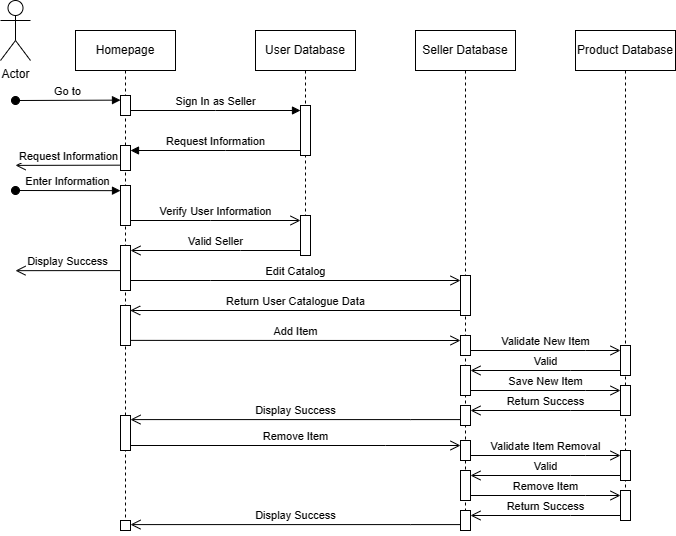

The diagram above was exported from draw.io. Its source (the exported page's mxGraphModel, read from the mxfile embedded in the PNG):
<mxGraphModel dx="1686" dy="543" grid="1" gridSize="10" guides="1" tooltips="1" connect="1" arrows="1" fold="1" page="1" pageScale="1" pageWidth="850" pageHeight="1100" math="0" shadow="0">
  <root>
    <mxCell id="0" />
    <mxCell id="1" parent="0" />
    <mxCell id="aM9ryv3xv72pqoxQDRHE-1" value="Homepage" style="shape=umlLifeline;perimeter=lifelinePerimeter;whiteSpace=wrap;html=1;container=0;dropTarget=0;collapsible=0;recursiveResize=0;outlineConnect=0;portConstraint=eastwest;newEdgeStyle={&quot;edgeStyle&quot;:&quot;elbowEdgeStyle&quot;,&quot;elbow&quot;:&quot;vertical&quot;,&quot;curved&quot;:0,&quot;rounded&quot;:0};" parent="1" vertex="1">
      <mxGeometry x="40" y="40" width="100" height="500" as="geometry" />
    </mxCell>
    <mxCell id="aM9ryv3xv72pqoxQDRHE-2" value="" style="html=1;points=[];perimeter=orthogonalPerimeter;outlineConnect=0;targetShapes=umlLifeline;portConstraint=eastwest;newEdgeStyle={&quot;edgeStyle&quot;:&quot;elbowEdgeStyle&quot;,&quot;elbow&quot;:&quot;vertical&quot;,&quot;curved&quot;:0,&quot;rounded&quot;:0};" parent="aM9ryv3xv72pqoxQDRHE-1" vertex="1">
      <mxGeometry x="45" y="65" width="10" height="20" as="geometry" />
    </mxCell>
    <mxCell id="aM9ryv3xv72pqoxQDRHE-3" value="Go to" style="html=1;verticalAlign=bottom;startArrow=oval;endArrow=block;startSize=8;edgeStyle=elbowEdgeStyle;elbow=vertical;curved=0;rounded=0;" parent="aM9ryv3xv72pqoxQDRHE-1" target="aM9ryv3xv72pqoxQDRHE-2" edge="1">
      <mxGeometry relative="1" as="geometry">
        <mxPoint x="-60" y="70" as="sourcePoint" />
      </mxGeometry>
    </mxCell>
    <mxCell id="ym0_qMM8YbXxwoI6HPPg-12" value="" style="html=1;points=[];perimeter=orthogonalPerimeter;outlineConnect=0;targetShapes=umlLifeline;portConstraint=eastwest;newEdgeStyle={&quot;edgeStyle&quot;:&quot;elbowEdgeStyle&quot;,&quot;elbow&quot;:&quot;vertical&quot;,&quot;curved&quot;:0,&quot;rounded&quot;:0};" parent="aM9ryv3xv72pqoxQDRHE-1" vertex="1">
      <mxGeometry x="45" y="385" width="10" height="35" as="geometry" />
    </mxCell>
    <mxCell id="aM9ryv3xv72pqoxQDRHE-5" value="User Database" style="shape=umlLifeline;perimeter=lifelinePerimeter;whiteSpace=wrap;html=1;container=0;dropTarget=0;collapsible=0;recursiveResize=0;outlineConnect=0;portConstraint=eastwest;newEdgeStyle={&quot;edgeStyle&quot;:&quot;elbowEdgeStyle&quot;,&quot;elbow&quot;:&quot;vertical&quot;,&quot;curved&quot;:0,&quot;rounded&quot;:0};" parent="1" vertex="1">
      <mxGeometry x="220" y="40" width="100" height="210" as="geometry" />
    </mxCell>
    <mxCell id="aM9ryv3xv72pqoxQDRHE-6" value="" style="html=1;points=[];perimeter=orthogonalPerimeter;outlineConnect=0;targetShapes=umlLifeline;portConstraint=eastwest;newEdgeStyle={&quot;edgeStyle&quot;:&quot;elbowEdgeStyle&quot;,&quot;elbow&quot;:&quot;vertical&quot;,&quot;curved&quot;:0,&quot;rounded&quot;:0};" parent="aM9ryv3xv72pqoxQDRHE-5" vertex="1">
      <mxGeometry x="45" y="75" width="10" height="50" as="geometry" />
    </mxCell>
    <mxCell id="aM9ryv3xv72pqoxQDRHE-7" value="Sign In as Seller" style="html=1;verticalAlign=bottom;endArrow=block;edgeStyle=elbowEdgeStyle;elbow=vertical;curved=0;rounded=0;" parent="1" source="aM9ryv3xv72pqoxQDRHE-2" target="aM9ryv3xv72pqoxQDRHE-6" edge="1">
      <mxGeometry relative="1" as="geometry">
        <mxPoint x="195" y="130" as="sourcePoint" />
        <Array as="points">
          <mxPoint x="180" y="120" />
        </Array>
      </mxGeometry>
    </mxCell>
    <mxCell id="aM9ryv3xv72pqoxQDRHE-8" value="Valid Seller" style="html=1;verticalAlign=bottom;endArrow=open;endSize=8;edgeStyle=elbowEdgeStyle;elbow=vertical;curved=0;rounded=0;" parent="1" edge="1">
      <mxGeometry relative="1" as="geometry">
        <mxPoint x="95" y="260" as="targetPoint" />
        <Array as="points">
          <mxPoint x="205" y="260" />
        </Array>
        <mxPoint x="265" y="260" as="sourcePoint" />
      </mxGeometry>
    </mxCell>
    <mxCell id="aM9ryv3xv72pqoxQDRHE-9" value="Request Information" style="html=1;verticalAlign=bottom;endArrow=block;edgeStyle=elbowEdgeStyle;elbow=vertical;curved=0;rounded=0;" parent="1" source="aM9ryv3xv72pqoxQDRHE-6" edge="1">
      <mxGeometry relative="1" as="geometry">
        <mxPoint x="175" y="160" as="sourcePoint" />
        <Array as="points">
          <mxPoint x="190" y="160" />
        </Array>
        <mxPoint x="95" y="160" as="targetPoint" />
      </mxGeometry>
    </mxCell>
    <mxCell id="aM9ryv3xv72pqoxQDRHE-10" value="Verify User Information" style="html=1;verticalAlign=bottom;endArrow=open;endSize=8;edgeStyle=elbowEdgeStyle;elbow=vertical;curved=0;rounded=0;" parent="1" edge="1">
      <mxGeometry relative="1" as="geometry">
        <mxPoint x="265" y="230" as="targetPoint" />
        <Array as="points">
          <mxPoint x="175" y="230" />
        </Array>
        <mxPoint x="95" y="230" as="sourcePoint" />
      </mxGeometry>
    </mxCell>
    <mxCell id="X8iULE5a3sja9Byya2p7-5" value="Enter Information" style="html=1;verticalAlign=bottom;startArrow=oval;endArrow=block;startSize=8;edgeStyle=elbowEdgeStyle;elbow=vertical;curved=0;rounded=0;" parent="1" edge="1">
      <mxGeometry relative="1" as="geometry">
        <mxPoint x="-20" y="200" as="sourcePoint" />
        <mxPoint x="85" y="200" as="targetPoint" />
      </mxGeometry>
    </mxCell>
    <mxCell id="X8iULE5a3sja9Byya2p7-9" value="" style="rounded=0;whiteSpace=wrap;html=1;direction=south;" parent="1" vertex="1">
      <mxGeometry x="85" y="255" width="10" height="45" as="geometry" />
    </mxCell>
    <mxCell id="X8iULE5a3sja9Byya2p7-10" value="Display Success" style="html=1;verticalAlign=bottom;endArrow=open;endSize=8;edgeStyle=elbowEdgeStyle;elbow=vertical;curved=0;rounded=0;" parent="1" edge="1">
      <mxGeometry relative="1" as="geometry">
        <mxPoint x="-20" y="280.08" as="targetPoint" />
        <Array as="points" />
        <mxPoint x="85" y="280.08" as="sourcePoint" />
      </mxGeometry>
    </mxCell>
    <mxCell id="X8iULE5a3sja9Byya2p7-12" value="Actor" style="shape=umlActor;verticalLabelPosition=bottom;verticalAlign=top;html=1;outlineConnect=0;" parent="1" vertex="1">
      <mxGeometry x="-35" y="10" width="30" height="60" as="geometry" />
    </mxCell>
    <mxCell id="X8iULE5a3sja9Byya2p7-13" value="" style="rounded=0;whiteSpace=wrap;html=1;" parent="1" vertex="1">
      <mxGeometry x="85" y="155" width="10" height="25" as="geometry" />
    </mxCell>
    <mxCell id="X8iULE5a3sja9Byya2p7-15" value="Request Information" style="html=1;verticalAlign=bottom;endArrow=open;endSize=8;edgeStyle=elbowEdgeStyle;elbow=vertical;curved=0;rounded=0;" parent="1" edge="1">
      <mxGeometry relative="1" as="geometry">
        <mxPoint x="-20" y="174.67" as="targetPoint" />
        <Array as="points" />
        <mxPoint x="85" y="174.67" as="sourcePoint" />
      </mxGeometry>
    </mxCell>
    <mxCell id="X8iULE5a3sja9Byya2p7-16" value="" style="rounded=0;whiteSpace=wrap;html=1;" parent="1" vertex="1">
      <mxGeometry x="85" y="195" width="10" height="40" as="geometry" />
    </mxCell>
    <mxCell id="X8iULE5a3sja9Byya2p7-17" value="" style="rounded=0;whiteSpace=wrap;html=1;" parent="1" vertex="1">
      <mxGeometry x="265" y="225" width="10" height="40" as="geometry" />
    </mxCell>
    <mxCell id="fbU19OGlruUZWiN_TWno-2" value="Edit Catalog" style="html=1;verticalAlign=bottom;endArrow=open;endSize=8;edgeStyle=elbowEdgeStyle;elbow=vertical;curved=0;rounded=0;" parent="1" target="2XoAR1eX2PVJYqZHzvsp-6" edge="1">
      <mxGeometry relative="1" as="geometry">
        <mxPoint x="320" y="290" as="targetPoint" />
        <Array as="points">
          <mxPoint x="175" y="290" />
        </Array>
        <mxPoint x="95" y="290" as="sourcePoint" />
      </mxGeometry>
    </mxCell>
    <mxCell id="ym0_qMM8YbXxwoI6HPPg-3" value="Product Database" style="shape=umlLifeline;perimeter=lifelinePerimeter;whiteSpace=wrap;html=1;container=0;dropTarget=0;collapsible=0;recursiveResize=0;outlineConnect=0;portConstraint=eastwest;newEdgeStyle={&quot;edgeStyle&quot;:&quot;elbowEdgeStyle&quot;,&quot;elbow&quot;:&quot;vertical&quot;,&quot;curved&quot;:0,&quot;rounded&quot;:0};" parent="1" vertex="1">
      <mxGeometry x="540" y="40" width="100" height="480" as="geometry" />
    </mxCell>
    <mxCell id="VuyM-s8XhPmoBqqqZNRd-4" value="" style="html=1;points=[];perimeter=orthogonalPerimeter;outlineConnect=0;targetShapes=umlLifeline;portConstraint=eastwest;newEdgeStyle={&quot;edgeStyle&quot;:&quot;elbowEdgeStyle&quot;,&quot;elbow&quot;:&quot;vertical&quot;,&quot;curved&quot;:0,&quot;rounded&quot;:0};" parent="ym0_qMM8YbXxwoI6HPPg-3" vertex="1">
      <mxGeometry x="45" y="315" width="10" height="30" as="geometry" />
    </mxCell>
    <mxCell id="ym0_qMM8YbXxwoI6HPPg-9" value="" style="html=1;points=[];perimeter=orthogonalPerimeter;outlineConnect=0;targetShapes=umlLifeline;portConstraint=eastwest;newEdgeStyle={&quot;edgeStyle&quot;:&quot;elbowEdgeStyle&quot;,&quot;elbow&quot;:&quot;vertical&quot;,&quot;curved&quot;:0,&quot;rounded&quot;:0};" parent="ym0_qMM8YbXxwoI6HPPg-3" vertex="1">
      <mxGeometry x="45" y="355" width="10" height="30" as="geometry" />
    </mxCell>
    <mxCell id="VuyM-s8XhPmoBqqqZNRd-2" value="Return User Catalogue Data" style="html=1;verticalAlign=bottom;endArrow=open;endSize=8;edgeStyle=elbowEdgeStyle;elbow=vertical;curved=0;rounded=0;entryX=0.113;entryY=0.034;entryDx=0;entryDy=0;entryPerimeter=0;" parent="1" source="2XoAR1eX2PVJYqZHzvsp-6" target="VuyM-s8XhPmoBqqqZNRd-3" edge="1">
      <mxGeometry relative="1" as="geometry">
        <mxPoint x="110" y="320" as="targetPoint" />
        <Array as="points">
          <mxPoint x="375" y="320" />
        </Array>
        <mxPoint x="435" y="320" as="sourcePoint" />
      </mxGeometry>
    </mxCell>
    <mxCell id="VuyM-s8XhPmoBqqqZNRd-3" value="" style="rounded=0;whiteSpace=wrap;html=1;direction=south;" parent="1" vertex="1">
      <mxGeometry x="85" y="315" width="10" height="40" as="geometry" />
    </mxCell>
    <mxCell id="ym0_qMM8YbXxwoI6HPPg-5" value="Add Item" style="html=1;verticalAlign=bottom;endArrow=open;endSize=8;edgeStyle=elbowEdgeStyle;elbow=vertical;curved=0;rounded=0;exitX=0.872;exitY=-0.002;exitDx=0;exitDy=0;exitPerimeter=0;" parent="1" source="VuyM-s8XhPmoBqqqZNRd-3" edge="1" target="2XoAR1eX2PVJYqZHzvsp-8">
      <mxGeometry relative="1" as="geometry">
        <mxPoint x="440" y="350" as="targetPoint" />
        <Array as="points">
          <mxPoint x="350" y="350" />
        </Array>
        <mxPoint x="275" y="350" as="sourcePoint" />
      </mxGeometry>
    </mxCell>
    <mxCell id="2XoAR1eX2PVJYqZHzvsp-5" value="Seller Database" style="shape=umlLifeline;perimeter=lifelinePerimeter;whiteSpace=wrap;html=1;container=0;dropTarget=0;collapsible=0;recursiveResize=0;outlineConnect=0;portConstraint=eastwest;newEdgeStyle={&quot;edgeStyle&quot;:&quot;elbowEdgeStyle&quot;,&quot;elbow&quot;:&quot;vertical&quot;,&quot;curved&quot;:0,&quot;rounded&quot;:0};" vertex="1" parent="1">
      <mxGeometry x="380" y="40" width="100" height="490" as="geometry" />
    </mxCell>
    <mxCell id="2XoAR1eX2PVJYqZHzvsp-6" value="" style="html=1;points=[];perimeter=orthogonalPerimeter;outlineConnect=0;targetShapes=umlLifeline;portConstraint=eastwest;newEdgeStyle={&quot;edgeStyle&quot;:&quot;elbowEdgeStyle&quot;,&quot;elbow&quot;:&quot;vertical&quot;,&quot;curved&quot;:0,&quot;rounded&quot;:0};" vertex="1" parent="2XoAR1eX2PVJYqZHzvsp-5">
      <mxGeometry x="45" y="245" width="10" height="40" as="geometry" />
    </mxCell>
    <mxCell id="2XoAR1eX2PVJYqZHzvsp-8" value="" style="html=1;points=[];perimeter=orthogonalPerimeter;outlineConnect=0;targetShapes=umlLifeline;portConstraint=eastwest;newEdgeStyle={&quot;edgeStyle&quot;:&quot;elbowEdgeStyle&quot;,&quot;elbow&quot;:&quot;vertical&quot;,&quot;curved&quot;:0,&quot;rounded&quot;:0};" vertex="1" parent="2XoAR1eX2PVJYqZHzvsp-5">
      <mxGeometry x="45" y="305" width="10" height="20" as="geometry" />
    </mxCell>
    <mxCell id="2XoAR1eX2PVJYqZHzvsp-18" value="" style="html=1;points=[];perimeter=orthogonalPerimeter;outlineConnect=0;targetShapes=umlLifeline;portConstraint=eastwest;newEdgeStyle={&quot;edgeStyle&quot;:&quot;elbowEdgeStyle&quot;,&quot;elbow&quot;:&quot;vertical&quot;,&quot;curved&quot;:0,&quot;rounded&quot;:0};" vertex="1" parent="2XoAR1eX2PVJYqZHzvsp-5">
      <mxGeometry x="45" y="335" width="10" height="30" as="geometry" />
    </mxCell>
    <mxCell id="2XoAR1eX2PVJYqZHzvsp-9" value="" style="html=1;points=[];perimeter=orthogonalPerimeter;outlineConnect=0;targetShapes=umlLifeline;portConstraint=eastwest;newEdgeStyle={&quot;edgeStyle&quot;:&quot;elbowEdgeStyle&quot;,&quot;elbow&quot;:&quot;vertical&quot;,&quot;curved&quot;:0,&quot;rounded&quot;:0};" vertex="1" parent="2XoAR1eX2PVJYqZHzvsp-5">
      <mxGeometry x="45" y="375" width="10" height="20" as="geometry" />
    </mxCell>
    <mxCell id="2XoAR1eX2PVJYqZHzvsp-11" value="Validate New Item" style="html=1;verticalAlign=bottom;endArrow=open;endSize=8;edgeStyle=elbowEdgeStyle;elbow=vertical;curved=0;rounded=0;" edge="1" parent="1" source="2XoAR1eX2PVJYqZHzvsp-8" target="VuyM-s8XhPmoBqqqZNRd-4">
      <mxGeometry relative="1" as="geometry">
        <mxPoint x="580" y="405" as="targetPoint" />
        <Array as="points">
          <mxPoint x="550" y="360" />
        </Array>
        <mxPoint x="430" y="360" as="sourcePoint" />
      </mxGeometry>
    </mxCell>
    <mxCell id="2XoAR1eX2PVJYqZHzvsp-14" value="Valid" style="html=1;verticalAlign=bottom;endArrow=open;endSize=8;edgeStyle=elbowEdgeStyle;elbow=vertical;curved=0;rounded=0;" edge="1" parent="1" target="2XoAR1eX2PVJYqZHzvsp-18">
      <mxGeometry relative="1" as="geometry">
        <mxPoint x="475" y="380" as="targetPoint" />
        <Array as="points">
          <mxPoint x="535" y="380" />
        </Array>
        <mxPoint x="585" y="380" as="sourcePoint" />
      </mxGeometry>
    </mxCell>
    <mxCell id="2XoAR1eX2PVJYqZHzvsp-19" value="Save New Item" style="html=1;verticalAlign=bottom;endArrow=open;endSize=8;edgeStyle=elbowEdgeStyle;elbow=vertical;curved=0;rounded=0;" edge="1" parent="1">
      <mxGeometry relative="1" as="geometry">
        <mxPoint x="585" y="400" as="targetPoint" />
        <Array as="points">
          <mxPoint x="550" y="400" />
        </Array>
        <mxPoint x="435" y="400" as="sourcePoint" />
      </mxGeometry>
    </mxCell>
    <mxCell id="2XoAR1eX2PVJYqZHzvsp-20" value="Return Success" style="html=1;verticalAlign=bottom;endArrow=open;endSize=8;edgeStyle=elbowEdgeStyle;elbow=vertical;curved=0;rounded=0;" edge="1" parent="1">
      <mxGeometry relative="1" as="geometry">
        <mxPoint x="435" y="420" as="targetPoint" />
        <Array as="points">
          <mxPoint x="535" y="420" />
        </Array>
        <mxPoint x="585" y="420" as="sourcePoint" />
      </mxGeometry>
    </mxCell>
    <mxCell id="2XoAR1eX2PVJYqZHzvsp-21" value="Display Success" style="html=1;verticalAlign=bottom;endArrow=open;endSize=8;edgeStyle=elbowEdgeStyle;elbow=vertical;curved=0;rounded=0;entryX=0.113;entryY=0.034;entryDx=0;entryDy=0;entryPerimeter=0;" edge="1" parent="1">
      <mxGeometry relative="1" as="geometry">
        <mxPoint x="95" y="429.09" as="targetPoint" />
        <Array as="points">
          <mxPoint x="375" y="429.09" />
        </Array>
        <mxPoint x="425" y="429.09" as="sourcePoint" />
      </mxGeometry>
    </mxCell>
    <mxCell id="2XoAR1eX2PVJYqZHzvsp-46" value="" style="html=1;points=[];perimeter=orthogonalPerimeter;outlineConnect=0;targetShapes=umlLifeline;portConstraint=eastwest;newEdgeStyle={&quot;edgeStyle&quot;:&quot;elbowEdgeStyle&quot;,&quot;elbow&quot;:&quot;vertical&quot;,&quot;curved&quot;:0,&quot;rounded&quot;:0};" vertex="1" parent="1">
      <mxGeometry x="85" y="530" width="10" height="10" as="geometry" />
    </mxCell>
    <mxCell id="2XoAR1eX2PVJYqZHzvsp-47" value="" style="html=1;points=[];perimeter=orthogonalPerimeter;outlineConnect=0;targetShapes=umlLifeline;portConstraint=eastwest;newEdgeStyle={&quot;edgeStyle&quot;:&quot;elbowEdgeStyle&quot;,&quot;elbow&quot;:&quot;vertical&quot;,&quot;curved&quot;:0,&quot;rounded&quot;:0};" vertex="1" parent="1">
      <mxGeometry x="585" y="460" width="10" height="30" as="geometry" />
    </mxCell>
    <mxCell id="2XoAR1eX2PVJYqZHzvsp-48" value="" style="html=1;points=[];perimeter=orthogonalPerimeter;outlineConnect=0;targetShapes=umlLifeline;portConstraint=eastwest;newEdgeStyle={&quot;edgeStyle&quot;:&quot;elbowEdgeStyle&quot;,&quot;elbow&quot;:&quot;vertical&quot;,&quot;curved&quot;:0,&quot;rounded&quot;:0};" vertex="1" parent="1">
      <mxGeometry x="585" y="500" width="10" height="30" as="geometry" />
    </mxCell>
    <mxCell id="2XoAR1eX2PVJYqZHzvsp-49" value="Remove Item" style="html=1;verticalAlign=bottom;endArrow=open;endSize=8;edgeStyle=elbowEdgeStyle;elbow=vertical;curved=0;rounded=0;exitX=0.872;exitY=-0.002;exitDx=0;exitDy=0;exitPerimeter=0;" edge="1" parent="1" target="2XoAR1eX2PVJYqZHzvsp-50">
      <mxGeometry relative="1" as="geometry">
        <mxPoint x="440" y="455" as="targetPoint" />
        <Array as="points">
          <mxPoint x="350" y="455" />
        </Array>
        <mxPoint x="95" y="455" as="sourcePoint" />
      </mxGeometry>
    </mxCell>
    <mxCell id="2XoAR1eX2PVJYqZHzvsp-50" value="" style="html=1;points=[];perimeter=orthogonalPerimeter;outlineConnect=0;targetShapes=umlLifeline;portConstraint=eastwest;newEdgeStyle={&quot;edgeStyle&quot;:&quot;elbowEdgeStyle&quot;,&quot;elbow&quot;:&quot;vertical&quot;,&quot;curved&quot;:0,&quot;rounded&quot;:0};" vertex="1" parent="1">
      <mxGeometry x="425" y="450" width="10" height="20" as="geometry" />
    </mxCell>
    <mxCell id="2XoAR1eX2PVJYqZHzvsp-51" value="" style="html=1;points=[];perimeter=orthogonalPerimeter;outlineConnect=0;targetShapes=umlLifeline;portConstraint=eastwest;newEdgeStyle={&quot;edgeStyle&quot;:&quot;elbowEdgeStyle&quot;,&quot;elbow&quot;:&quot;vertical&quot;,&quot;curved&quot;:0,&quot;rounded&quot;:0};" vertex="1" parent="1">
      <mxGeometry x="425" y="480" width="10" height="30" as="geometry" />
    </mxCell>
    <mxCell id="2XoAR1eX2PVJYqZHzvsp-52" value="" style="html=1;points=[];perimeter=orthogonalPerimeter;outlineConnect=0;targetShapes=umlLifeline;portConstraint=eastwest;newEdgeStyle={&quot;edgeStyle&quot;:&quot;elbowEdgeStyle&quot;,&quot;elbow&quot;:&quot;vertical&quot;,&quot;curved&quot;:0,&quot;rounded&quot;:0};" vertex="1" parent="1">
      <mxGeometry x="425" y="520" width="10" height="20" as="geometry" />
    </mxCell>
    <mxCell id="2XoAR1eX2PVJYqZHzvsp-53" value="Validate Item Removal" style="html=1;verticalAlign=bottom;endArrow=open;endSize=8;edgeStyle=elbowEdgeStyle;elbow=vertical;curved=0;rounded=0;" edge="1" parent="1" source="2XoAR1eX2PVJYqZHzvsp-50" target="2XoAR1eX2PVJYqZHzvsp-47">
      <mxGeometry relative="1" as="geometry">
        <mxPoint x="580" y="510" as="targetPoint" />
        <Array as="points">
          <mxPoint x="550" y="465" />
        </Array>
        <mxPoint x="430" y="465" as="sourcePoint" />
      </mxGeometry>
    </mxCell>
    <mxCell id="2XoAR1eX2PVJYqZHzvsp-54" value="Valid" style="html=1;verticalAlign=bottom;endArrow=open;endSize=8;edgeStyle=elbowEdgeStyle;elbow=vertical;curved=0;rounded=0;" edge="1" parent="1" target="2XoAR1eX2PVJYqZHzvsp-51">
      <mxGeometry relative="1" as="geometry">
        <mxPoint x="475" y="485" as="targetPoint" />
        <Array as="points">
          <mxPoint x="535" y="485" />
        </Array>
        <mxPoint x="585" y="485" as="sourcePoint" />
      </mxGeometry>
    </mxCell>
    <mxCell id="2XoAR1eX2PVJYqZHzvsp-55" value="Remove Item" style="html=1;verticalAlign=bottom;endArrow=open;endSize=8;edgeStyle=elbowEdgeStyle;elbow=vertical;curved=0;rounded=0;" edge="1" parent="1">
      <mxGeometry relative="1" as="geometry">
        <mxPoint x="585" y="505" as="targetPoint" />
        <Array as="points">
          <mxPoint x="550" y="505" />
        </Array>
        <mxPoint x="435" y="505" as="sourcePoint" />
      </mxGeometry>
    </mxCell>
    <mxCell id="2XoAR1eX2PVJYqZHzvsp-56" value="Return Success" style="html=1;verticalAlign=bottom;endArrow=open;endSize=8;edgeStyle=elbowEdgeStyle;elbow=vertical;curved=0;rounded=0;" edge="1" parent="1">
      <mxGeometry relative="1" as="geometry">
        <mxPoint x="435" y="525" as="targetPoint" />
        <Array as="points">
          <mxPoint x="535" y="525" />
        </Array>
        <mxPoint x="585" y="525" as="sourcePoint" />
      </mxGeometry>
    </mxCell>
    <mxCell id="2XoAR1eX2PVJYqZHzvsp-57" value="Display Success" style="html=1;verticalAlign=bottom;endArrow=open;endSize=8;edgeStyle=elbowEdgeStyle;elbow=vertical;curved=0;rounded=0;entryX=0.113;entryY=0.034;entryDx=0;entryDy=0;entryPerimeter=0;" edge="1" parent="1">
      <mxGeometry relative="1" as="geometry">
        <mxPoint x="95" y="534.0899999999999" as="targetPoint" />
        <Array as="points">
          <mxPoint x="375" y="534.0899999999999" />
        </Array>
        <mxPoint x="425" y="534.0899999999999" as="sourcePoint" />
      </mxGeometry>
    </mxCell>
  </root>
</mxGraphModel>